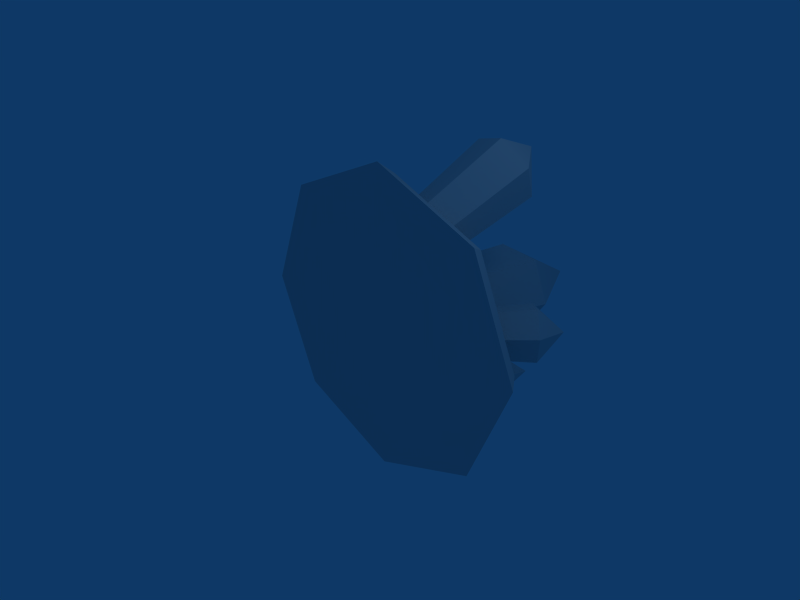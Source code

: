 # Source: gold.blend  (saved by Blender 2.46.0; exported with 4.5.12 LTS)
import bpy
from mathutils import Matrix  # noqa: F401  (used for matrix-valued properties, if any)

bpy.ops.wm.read_factory_settings(use_empty=True)
scene = bpy.context.scene
scene.name = 'Scene'

# ---- collections
col_collection_1 = bpy.data.collections.new('Collection 1'); scene.collection.children.link(col_collection_1)

# ---- materials (node trees are filled in below, after node groups)
mat_data_resources_gold_g = bpy.data.materials.new('data/resources/gold/g')
mat_data_resources_gold_g.alpha_threshold = 0.0
mat_data_resources_gold_g.roughness = 0.5
mat_data_resources_gold_g.line_color = (0.0, 0.0, 0.0, 1.0)

# ---- material node trees

# ---- world
world_world = bpy.data.worlds.new('World'); scene.world = world_world
world_world.color = (0.05656, 0.2208, 0.4)
world_world.use_sun_shadow = False
world_world.sun_shadow_jitter_overblur = 0.0
world_world.cycles.sampling_method = 'MANUAL'
world_world.cycles.sample_map_resolution = 256

# ---- cameras
cam_camera = bpy.data.cameras.new('Camera')
cam_camera.passepartout_alpha = 0.2
cam_camera.clip_end = 100.0
cam_camera.lens = 35.0
cam_camera.ortho_scale = 7.314
cam_camera.show_passepartout = False
cam_camera.show_safe_areas = True
cam_camera.dof.focus_distance = 0.0
cam_camera.dof.aperture_fstop = 128.0

# ---- lights
light_spot = bpy.data.lights.new('Spot', 'POINT')
light_spot.transmission_factor = 0.0
light_spot.cutoff_distance = 30.0
light_spot.energy = 100.0
light_spot.shadow_buffer_clip_start = 1.001
light_spot.shadow_soft_size = 1.0
light_spot.shadow_maximum_resolution = 0.006
light_spot.use_absolute_resolution = True
light_spot.cycles.use_multiple_importance_sampling = False

# ---- meshes
me_cone_data_resources_g = bpy.data.meshes.new('Cone_data/resources/g')
me_cone_data_resources_g.from_pydata([(0.8465, -0.5741, 0.1654), (0.7479, -0.5741, -0.07278), (0.5097, -0.4334, 0.1654), (0.7479, -0.5741, 0.4036), (0.5097, -0.5741, 0.5022), (0.2715, -0.5741, 0.4036), (0.1728, -0.5741, 0.1654), (0.2715, -0.5741, -0.07278), (0.5097, -0.5741, -0.1714), (0.5097, -0.7265, 0.1654), (0.8537, -0.7265, -0.1786), (0.9962, -0.7265, 0.1654), (0.8537, -0.7265, 0.5094), (0.5097, -0.7265, 0.6519), (0.1657, -0.7265, 0.5094), (0.02322, -0.7265, 0.1654), (0.1657, -0.7265, -0.1786), (0.5097, -0.7265, -0.3211), (0.3593, -0.3206, 0.2352), (0.3016, -0.3224, 0.1196), (0.2065, -0.2303, 0.2379), (0.2912, -0.3467, 0.3418), (0.1653, -0.3745, 0.3329), (0.1076, -0.3763, 0.2173), (0.1757, -0.3502, 0.1107), (0.2699, -0.7073, 0.1006), (0.3683, -0.6855, 0.1076), (0.315, -0.6737, 0.191), (0.2166, -0.6955, 0.184), (0.2617, -0.6941, 0.2744), (0.3602, -0.7045, 0.2814), (0.4134, -0.6841, 0.198), (0.6621, -0.6161, 0.156), (0.6982, -0.6493, 0.107), (0.7114, -0.6614, 0.1739), (0.6753, -0.6283, 0.2229), (0.6261, -0.583, 0.205), (0.6128, -0.5709, 0.1381), (0.6489, -0.604, 0.08908), (0.8895, -0.3686, 0.156), (0.8792, -0.4725, 0.09336), (0.8161, -0.4146, 0.07043), (0.77, -0.3722, 0.1331), (0.7869, -0.3877, 0.2187), (0.8499, -0.4456, 0.2416), (0.896, -0.488, 0.1789), (0.6568, -0.3395, -0.116), (0.6351, -0.3494, -0.2013), (0.6251, -0.1767, -0.1729), (0.5976, -0.3068, -0.05873), (0.5166, -0.2842, -0.08681), (0.495, -0.2941, -0.1721), (0.5542, -0.3267, -0.2294), (0.4098, -0.6634, -0.03582), (0.4731, -0.6811, -0.01386), (0.4268, -0.6556, 0.03092), (0.3635, -0.6379, 0.008959), (0.3804, -0.6301, 0.0757), (0.4437, -0.6478, 0.09766), (0.4901, -0.6733, 0.05288), (0.7634, -0.4153, 0.6199), (0.7428, -0.3653, 0.524), (0.6758, -0.2935, 0.639), (0.6811, -0.4357, 0.69), (0.5782, -0.4062, 0.6643), (0.5576, -0.3562, 0.5685), (0.6399, -0.3357, 0.4983), (0.5981, -0.6258, 0.3835), (0.6786, -0.6489, 0.4035), (0.6142, -0.6649, 0.4584), (0.5337, -0.6418, 0.4383), (0.5498, -0.6809, 0.5133), (0.6303, -0.704, 0.5334), (0.6947, -0.688, 0.4785), (0.4946, -0.694, 0.168), (0.5425, -0.7042, 0.06621), (0.607, -0.7013, 0.1589), (0.5591, -0.6911, 0.2608), (0.4467, -0.6837, 0.2698), (0.3822, -0.6866, 0.1771), (0.4301, -0.6969, 0.07529), (0.5537, 0.0808, 0.09633), (0.6002, -0.1778, -0.01604), (0.4565, -0.1684, -0.00443), (0.3953, -0.1553, 0.1257), (0.4778, -0.1516, 0.2443), (0.6214, -0.1611, 0.2327), (0.6827, -0.1742, 0.1025), (0.5097, -0.6641, -0.2755), (0.8214, -0.6641, -0.1463), (0.1979, -0.6641, -0.1463), (0.06882, -0.6641, 0.1654), (0.1979, -0.6641, 0.4771), (0.5097, -0.6641, 0.6063), (0.8214, -0.6641, 0.4771), (0.9505, -0.6641, 0.1654)], [], [(0, 1, 2), (3, 0, 2), (2, 4, 3), (2, 5, 4), (2, 6, 5), (2, 7, 6), (2, 8, 7), (2, 1, 8), (9, 10, 11), (9, 11, 12), (9, 12, 13), (9, 13, 14), (9, 14, 15), (9, 15, 16), (9, 16, 17), (17, 10, 9), (18, 19, 20), (20, 21, 18), (20, 22, 21), (20, 23, 22), (20, 24, 23), (20, 19, 24), (25, 26, 27), (27, 28, 25), (27, 29, 28), (27, 30, 29), (27, 31, 30), (27, 26, 31), (32, 33, 34), (32, 34, 35), (32, 35, 36), (32, 36, 37), (32, 37, 38), (38, 33, 32), (39, 40, 41), (39, 41, 42), (39, 42, 43), (39, 43, 44), (39, 44, 45), (45, 40, 39), (46, 47, 48), (48, 49, 46), (48, 50, 49), (48, 51, 50), (48, 52, 51), (48, 47, 52), (53, 54, 55), (55, 56, 53), (55, 57, 56), (55, 58, 57), (55, 59, 58), (55, 54, 59), (60, 61, 62), (62, 63, 60), (62, 64, 63), (62, 65, 64), (62, 66, 65), (62, 61, 66), (67, 68, 69), (69, 70, 67), (69, 71, 70), (69, 72, 71), (69, 73, 72), (69, 68, 73), (74, 75, 76), (74, 76, 77), (74, 77, 78), (74, 78, 79), (74, 79, 80), (80, 75, 74), (81, 82, 83), (81, 83, 84), (81, 84, 85), (81, 85, 86), (81, 86, 87), (87, 82, 81), (83, 82, 80), (82, 75, 80), (84, 83, 79), (83, 80, 79), (85, 84, 78), (84, 79, 78), (86, 85, 78), (86, 78, 77), (87, 86, 77), (87, 77, 76), (82, 87, 76), (82, 76, 75), (61, 60, 68), (60, 73, 68), (60, 63, 73), (63, 72, 73), (63, 64, 71), (63, 71, 72), (64, 65, 70), (64, 70, 71), (65, 66, 67), (65, 67, 70), (66, 61, 67), (61, 68, 67), (47, 46, 59), (47, 59, 54), (46, 49, 58), (46, 58, 59), (49, 50, 57), (49, 57, 58), (50, 51, 57), (51, 56, 57), (51, 52, 56), (52, 53, 56), (52, 47, 53), (47, 54, 53), (41, 40, 38), (40, 33, 38), (42, 41, 37), (41, 38, 37), (43, 42, 37), (43, 37, 36), (44, 43, 36), (44, 36, 35), (45, 44, 35), (45, 35, 34), (40, 45, 33), (45, 34, 33), (19, 18, 31), (19, 31, 26), (18, 21, 31), (21, 30, 31), (21, 22, 30), (22, 29, 30), (22, 23, 29), (23, 28, 29), (23, 24, 25), (23, 25, 28), (24, 19, 26), (24, 26, 25), (88, 89, 17), (89, 10, 17), (90, 88, 16), (88, 17, 16), (91, 90, 16), (91, 16, 15), (92, 91, 15), (92, 15, 14), (93, 92, 14), (93, 14, 13), (94, 93, 13), (94, 13, 12), (95, 94, 12), (95, 12, 11), (89, 95, 10), (95, 11, 10), (1, 0, 89), (0, 95, 89), (0, 3, 94), (0, 94, 95), (3, 4, 93), (3, 93, 94), (4, 5, 92), (4, 92, 93), (5, 6, 91), (5, 91, 92), (6, 7, 91), (7, 90, 91), (7, 8, 90), (8, 88, 90), (8, 1, 88), (1, 89, 88)])
_uv = me_cone_data_resources_g.uv_layers.new(name='UVTex')
_uv.uv.foreach_set('vector', [0.06148, 0.05511, 0.09413, 0.04971, 0.06672, 0.04269, 0.08358, 0.04431, 0.07387, 0.03161, 0.07186, 0.06452, 0.07186, 0.06452, 0.08629, 0.05809, 0.07387, 0.03161, 0.07186, 0.06452, 0.07348, 0.06528, 0.07529, 0.04784, 0.07186, 0.06452, 0.08624, 0.07199, 0.08552, 0.06336, 0.07186, 0.06452, 0.08442, 0.04096, 0.07387, 0.03161, 0.07186, 0.06452, 0.0928, 0.03894, 0.07387, 0.03161, 0.07186, 0.06452, 0.09413, 0.04971, 0.07387, 0.03161, 0.07317, 0.05749, 0.08433, 0.06655, 0.0875, 0.0855, 0.07317, 0.05749, 0.07387, 0.01654, 0.08516, 0.07, 0.07317, 0.05749, 0.07387, 0.01654, 0.08358, 0.07135, 0.07317, 0.05749, 0.07759, 0.04295, 0.08172, 0.06766, 0.07317, 0.05749, 0.07387, 0.01654, 0.08336, 0.07067, 0.07317, 0.05749, 0.07387, 0.01654, 0.08381, 0.06954, 0.07317, 0.05749, 0.07387, 0.01654, 0.08155, 0.07158, 0.06339, 0.0363, 0.08433, 0.06655, 0.07846, 0.05137, 0.8873, 0.5626, 0.94, 0.5473, 0.94, 0.6523, 0.5113, 0.8062, 0.5113, 0.6831, 0.564, 0.7127, 0.01973, 0.8402, 0.01973, 0.6825, 0.07869, 0.7164, 0.6452, 0.8885, 0.6124, 0.7428, 0.6717, 0.7428, 0.03746, 0.854, 0.1006, 0.739, 0.158, 0.7657, 0.3732, 0.8457, 0.3182, 0.7469, 0.3732, 0.7149, 0.4922, 0.9479, 0.5362, 0.9715, 0.4922, 0.9942, 0.3185, 0.4736, 0.2745, 0.45, 0.3185, 0.4273, 0.8834, 0.9644, 0.8394, 0.9871, 0.8394, 0.9408, 0.659, 0.3607, 0.659, 0.407, 0.615, 0.3834, 0.7664, 0.9456, 0.8104, 0.9692, 0.7664, 0.9919, 0.8954, 0.9728, 0.9394, 0.9501, 0.9394, 0.9964, 0.955, 0.3154, 0.9488, 0.2737, 0.9819, 0.2737, 0.9567, 0.6319, 0.9836, 0.5902, 0.9897, 0.6319, 0.9441, 0.09332, 0.9961, 0.09332, 0.9538, 0.1589, 0.9865, 0.165, 0.9962, 0.231, 0.944, 0.231, 0.9897, 0.6535, 0.9628, 0.6952, 0.9567, 0.6535, 0.3029, 0.9881, 0.3298, 0.9464, 0.336, 0.9881, 0.6194, 0.9914, 0.6194, 0.8862, 0.6597, 0.9362, 0.386, 0.879, 0.3429, 0.9321, 0.3301, 0.879, 0.7562, 0.05176, 0.7003, 0.05176, 0.7143, 0.01138, 0.88, 0.3569, 0.8377, 0.3187, 0.88, 0.2722, 0.5463, 0.9685, 0.5081, 0.8907, 0.5463, 0.8516, 0.4748, 0.8134, 0.5132, 0.8322, 0.4748, 0.9303, 0.407, 0.6728, 0.4466, 0.6604, 0.4466, 0.8293, 0.4954, 0.7839, 0.4638, 0.6789, 0.4954, 0.6555, 0.9708, 0.5587, 0.9315, 0.4431, 0.9708, 0.4213, 0.6023, 0.9696, 0.5607, 0.8473, 0.6023, 0.847, 0.2791, 0.9792, 0.2791, 0.8294, 0.3184, 0.8582, 0.8897, 0.5283, 0.8897, 0.3593, 0.9291, 0.3814, 0.2598, 0.8151, 0.2477, 0.8472, 0.2282, 0.8151, 0.3724, 0.9896, 0.3845, 0.9575, 0.404, 0.9896, 0.2868, 0.8086, 0.2591, 0.7631, 0.3039, 0.7631, 0.5279, 0.01654, 0.5878, 0.01818, 0.5632, 0.07836, 0.4928, 0.01793, 0.4721, 0.07282, 0.4387, 0.01793, 0.2071, 0.9535, 0.2266, 0.9857, 0.195, 0.9857, 0.407, 0.8293, 0.4547, 0.8753, 0.407, 0.9548, 0.2061, 0.8415, 0.2061, 0.7007, 0.2537, 0.7251, 0.7822, 0.8877, 0.7349, 0.7781, 0.7822, 0.7469, 0.1556, 0.9125, 0.1077, 0.8393, 0.1556, 0.7938, 0.2779, 0.01909, 0.3545, 0.01909, 0.3465, 0.07084, 0.7956, 0.06607, 0.8653, 0.01283, 0.8696, 0.06607, 0.9556, 0.07509, 0.8905, 0.07509, 0.9074, 0.01584, 0.2162, 0.9285, 0.2601, 0.9285, 0.2487, 0.9684, 0.6889, 0.4214, 0.7003, 0.3815, 0.7328, 0.4214, 0.9728, 0.07136, 0.9296, 0.01825, 0.988, 0.01825, 0.7804, 0.4626, 0.7366, 0.4626, 0.748, 0.4227, 0.1819, 0.9506, 0.1705, 0.9905, 0.1381, 0.9506, 0.01215, 0.966, 0.03889, 0.9208, 0.06428, 0.966, 0.1799, 0.8677, 0.232, 0.8677, 0.2052, 0.9128, 0.7139, 0.9425, 0.7392, 0.9877, 0.6871, 0.9877, 0.1306, 0.9213, 0.1038, 0.9664, 0.07844, 0.9213, 0.9917, 0.3689, 0.9396, 0.3689, 0.9664, 0.3237, 0.4309, 0.9516, 0.483, 0.9516, 0.4562, 0.9968, 0.05615, 0.6497, 0.01117, 0.4611, 0.06136, 0.4611, 0.09311, 0.624, 0.09311, 0.4434, 0.1396, 0.4566, 0.8255, 0.5526, 0.7781, 0.3858, 0.8255, 0.3811, 0.8739, 0.2471, 0.8326, 0.1009, 0.8739, 0.0909, 0.255, 0.6973, 0.1981, 0.4885, 0.255, 0.4724, 0.3391, 0.4746, 0.3938, 0.4795, 0.3391, 0.6862, 0.386, 0.4179, 0.3457, 0.4135, 0.386, 0.1078, 0.3457, 0.4135, 0.3377, 0.166, 0.386, 0.1078, 0.1208, 0.421, 0.08035, 0.4151, 0.1208, 0.1081, 0.08035, 0.4151, 0.08035, 0.1034, 0.1208, 0.1081, 0.1919, 0.4468, 0.1433, 0.4442, 0.1919, 0.07503, 0.1433, 0.4442, 0.1434, 0.07241, 0.1919, 0.07503, 0.0549, 0.4228, 0.0123, 0.4274, 0.01234, 0.09919, 0.0549, 0.4228, 0.01234, 0.09919, 0.0549, 0.09575, 0.2582, 0.4398, 0.2111, 0.4466, 0.2111, 0.08266, 0.2582, 0.4398, 0.2111, 0.08266, 0.2582, 0.07715, 0.3218, 0.4122, 0.2813, 0.4143, 0.2813, 0.1041, 0.3218, 0.4122, 0.2813, 0.1041, 0.3377, 0.166, 0.181, 0.7282, 0.1412, 0.7004, 0.181, 0.5208, 0.1412, 0.7004, 0.1499, 0.499, 0.181, 0.5208, 0.8417, 0.9237, 0.7989, 0.9103, 0.8417, 0.6925, 0.7989, 0.9103, 0.8082, 0.682, 0.8417, 0.6925, 0.8714, 0.6605, 0.8364, 0.6741, 0.844, 0.4902, 0.8714, 0.6605, 0.844, 0.4902, 0.8714, 0.4795, 0.3135, 0.7003, 0.2721, 0.7267, 0.2811, 0.5159, 0.3135, 0.7003, 0.2811, 0.5159, 0.3135, 0.4953, 0.9304, 0.3202, 0.8967, 0.3295, 0.9041, 0.1414, 0.9304, 0.3202, 0.9041, 0.1414, 0.9304, 0.1341, 0.7194, 0.7028, 0.6787, 0.6847, 0.7194, 0.4762, 0.6787, 0.6847, 0.6876, 0.4621, 0.7194, 0.4762, 0.7699, 0.3462, 0.734, 0.3531, 0.734, 0.07433, 0.7699, 0.3462, 0.734, 0.07433, 0.7699, 0.06826, 0.6033, 0.3454, 0.5698, 0.3648, 0.5698, 0.09391, 0.6033, 0.3454, 0.5698, 0.09391, 0.6036, 0.07539, 0.4973, 0.3294, 0.4677, 0.3418, 0.4677, 0.1066, 0.4973, 0.3294, 0.4677, 0.1066, 0.4974, 0.09497, 0.4481, 0.3657, 0.41, 0.3592, 0.4481, 0.06995, 0.41, 0.3592, 0.41, 0.06451, 0.4481, 0.06995, 0.5522, 0.3673, 0.5177, 0.3502, 0.5522, 0.08811, 0.5177, 0.3502, 0.5177, 0.07453, 0.5522, 0.08811, 0.7172, 0.3616, 0.6815, 0.349, 0.7172, 0.07801, 0.6815, 0.349, 0.6815, 0.06791, 0.7172, 0.07801, 0.9802, 0.9429, 0.9311, 0.9016, 0.9802, 0.7432, 0.9311, 0.9016, 0.9418, 0.7109, 0.9802, 0.7432, 0.4466, 0.6366, 0.4018, 0.6057, 0.4466, 0.4306, 0.4018, 0.6057, 0.4116, 0.4064, 0.4466, 0.4306, 0.6057, 0.5815, 0.5732, 0.5894, 0.5803, 0.4281, 0.6057, 0.5815, 0.5803, 0.4281, 0.6057, 0.4219, 0.9097, 0.8826, 0.8586, 0.9217, 0.8697, 0.7176, 0.9097, 0.8826, 0.8697, 0.7176, 0.9097, 0.687, 0.7198, 0.9227, 0.6732, 0.9502, 0.6834, 0.7569, 0.7198, 0.9227, 0.6834, 0.7569, 0.7198, 0.7353, 0.6032, 0.8305, 0.5704, 0.8213, 0.6032, 0.6782, 0.5704, 0.8213, 0.5775, 0.6711, 0.6032, 0.6782, 0.5604, 0.6551, 0.5167, 0.6554, 0.526, 0.3934, 0.5604, 0.6551, 0.526, 0.3934, 0.5604, 0.3932, 0.6644, 0.6934, 0.6204, 0.6781, 0.6644, 0.432, 0.6204, 0.6781, 0.63, 0.4201, 0.6644, 0.432, 0.7747, 0.7242, 0.7361, 0.71, 0.7747, 0.498, 0.7361, 0.71, 0.7445, 0.4869, 0.7747, 0.498, 0.8256, 0.3498, 0.7907, 0.3483, 0.8256, 0.1459, 0.7907, 0.3483, 0.7983, 0.1448, 0.8256, 0.1459, 0.5058, 0.6283, 0.4609, 0.642, 0.4707, 0.3827, 0.5058, 0.6283, 0.4707, 0.3827, 0.5058, 0.3721, 0.6647, 0.3042, 0.621, 0.3185, 0.6305, 0.06341, 0.6647, 0.3042, 0.6305, 0.06341, 0.6647, 0.05226, 0.07032, 0.05515, 0.08539, 0.05515, 0.07032, 0.07022, 0.08539, 0.05515, 0.08539, 0.07022, 0.07032, 0.07022, 0.06648, 0.05651, 0.08155, 0.05651, 0.06648, 0.07158, 0.08155, 0.05651, 0.08155, 0.07158, 0.06648, 0.07158, 0.06874, 0.05447, 0.08381, 0.05447, 0.08381, 0.06954, 0.06874, 0.05447, 0.08381, 0.06954, 0.06874, 0.06954, 0.06829, 0.0556, 0.08336, 0.0556, 0.08336, 0.07067, 0.06829, 0.0556, 0.08336, 0.07067, 0.06829, 0.07067, 0.06738, 0.05289, 0.08245, 0.05289, 0.08172, 0.06766, 0.06738, 0.05289, 0.08172, 0.06766, 0.06738, 0.06796, 0.06851, 0.05628, 0.08358, 0.05628, 0.08358, 0.07135, 0.06851, 0.05628, 0.08358, 0.07135, 0.06851, 0.07135, 0.07009, 0.05492, 0.08516, 0.05492, 0.08516, 0.07, 0.07009, 0.05492, 0.08516, 0.07, 0.07009, 0.07, 0.06656, 0.04018, 0.08163, 0.04018, 0.06656, 0.05525, 0.08163, 0.04018, 0.0875, 0.0855, 0.06656, 0.05525, 0.06806, 0.0477, 0.08313, 0.0477, 0.06806, 0.06277, 0.08313, 0.0477, 0.08313, 0.06277, 0.06806, 0.06277, 0.06148, 0.05511, 0.08358, 0.04431, 0.08358, 0.05938, 0.06148, 0.05511, 0.08358, 0.05938, 0.06851, 0.05938, 0.07122, 0.05809, 0.08629, 0.05809, 0.08629, 0.07316, 0.07122, 0.05809, 0.08629, 0.07316, 0.07122, 0.07316, 0.057, 0.04905, 0.07348, 0.06528, 0.07207, 0.06413, 0.057, 0.04905, 0.07207, 0.06413, 0.057, 0.06413, 0.05953, 0.04024, 0.08624, 0.07199, 0.0746, 0.05531, 0.05953, 0.04024, 0.0746, 0.05531, 0.05953, 0.05531, 0.06935, 0.04096, 0.08442, 0.04096, 0.06935, 0.05603, 0.08442, 0.04096, 0.08442, 0.05603, 0.06935, 0.05603, 0.07773, 0.03894, 0.0928, 0.03894, 0.07773, 0.05401, 0.0928, 0.03894, 0.0928, 0.05401, 0.07773, 0.05401, 0.08684, 0.0388, 0.09413, 0.04971, 0.08684, 0.05387, 0.09413, 0.04971, 0.1019, 0.05387, 0.08684, 0.05387])
me_cone_data_resources_g.materials.append(mat_data_resources_gold_g)
me_cone_data_resources_g.use_remesh_preserve_volume = False
me_cone_data_resources_g.use_remesh_preserve_attributes = False
me_cone_data_resources_g.use_mirror_vertex_groups = False
me_cone_data_resources_g.update()

# ---- objects
ob_cone_data_resources_g = bpy.data.objects.new('Cone_data/resources/g', me_cone_data_resources_g)
ob_lamp = bpy.data.objects.new('Lamp', light_spot)
ob_camera = bpy.data.objects.new('Camera', cam_camera)

# ---- transforms, parenting, visibility, modifiers, constraints
ob_cone_data_resources_g.location = (-2.476, 3.656, -0.8081)
ob_cone_data_resources_g.scale = (5.0, 5.0, 5.0)
ob_cone_data_resources_g.lock_rotations_4d = False
ob_cone_data_resources_g.empty_display_type = 'ARROWS'
ob_cone_data_resources_g.color = (0.0, 0.0, 0.0, 1.0)
ob_cone_data_resources_g.lineart.crease_threshold = 0.0
ob_lamp.location = (4.076, 1.005, 5.904)
ob_lamp.rotation_euler = (0.6503, 0.05522, 1.866)
ob_lamp.lock_rotations_4d = False
ob_lamp.empty_display_type = 'ARROWS'
ob_lamp.color = (0.0, 0.0, 0.0, 0.0)
ob_lamp.lineart.crease_threshold = 0.0
ob_camera.location = (7.481, -6.508, 5.344)
ob_camera.rotation_euler = (1.109, 0.01082, 0.8149)
ob_camera.lock_rotations_4d = False
ob_camera.empty_display_type = 'ARROWS'
ob_camera.color = (0.0, 0.0, 0.0, 0.0)
ob_camera.display_type = 'WIRE'
ob_camera.lineart.crease_threshold = 0.0

# ---- collection membership
col_collection_1.objects.link(ob_cone_data_resources_g)
col_collection_1.objects.link(ob_lamp)
col_collection_1.objects.link(ob_camera)

# ---- scene / render settings (as saved in the file)
scene.camera = ob_camera
scene.frame_start = 1; scene.frame_end = 250; scene.frame_set(1)
scene.render.engine = 'BLENDER_EEVEE_NEXT'
scene.render.image_settings.file_format = 'JPEG'
scene.render.image_settings.color_mode = 'RGB'
scene.render.image_settings.compression = 90
scene.render.resolution_x = 800
scene.render.resolution_y = 600
scene.render.pixel_aspect_x = 100.0
scene.render.pixel_aspect_y = 100.0
scene.render.fps = 25
scene.render.dither_intensity = 0.0
scene.render.use_compositing = False
scene.render.use_sequencer = False
scene.render.bake_margin = 2
scene.render.bake_bias = 0.0
scene.render.use_stamp_time = False
scene.render.use_stamp_date = False
scene.render.use_stamp_frame = False
scene.render.use_stamp_camera = False
scene.render.use_stamp_scene = False
scene.render.use_stamp_filename = False
scene.render.use_stamp_render_time = False
scene.render.stamp_font_size = 0
scene.cycles.use_denoising = False
scene.cycles.samples = 10
scene.cycles.sampling_pattern = 'TABULATED_SOBOL'
scene.cycles.light_sampling_threshold = 0.0
scene.cycles.use_adaptive_sampling = False
scene.cycles.use_light_tree = False
scene.cycles.blur_glossy = 0.0
scene.cycles.volume_bounces = 1
scene.cycles.pixel_filter_type = 'GAUSSIAN'
scene.cycles.sample_clamp_indirect = 0.0
scene.view_settings.view_transform = 'Raw'
bpy.context.view_layer.update()
